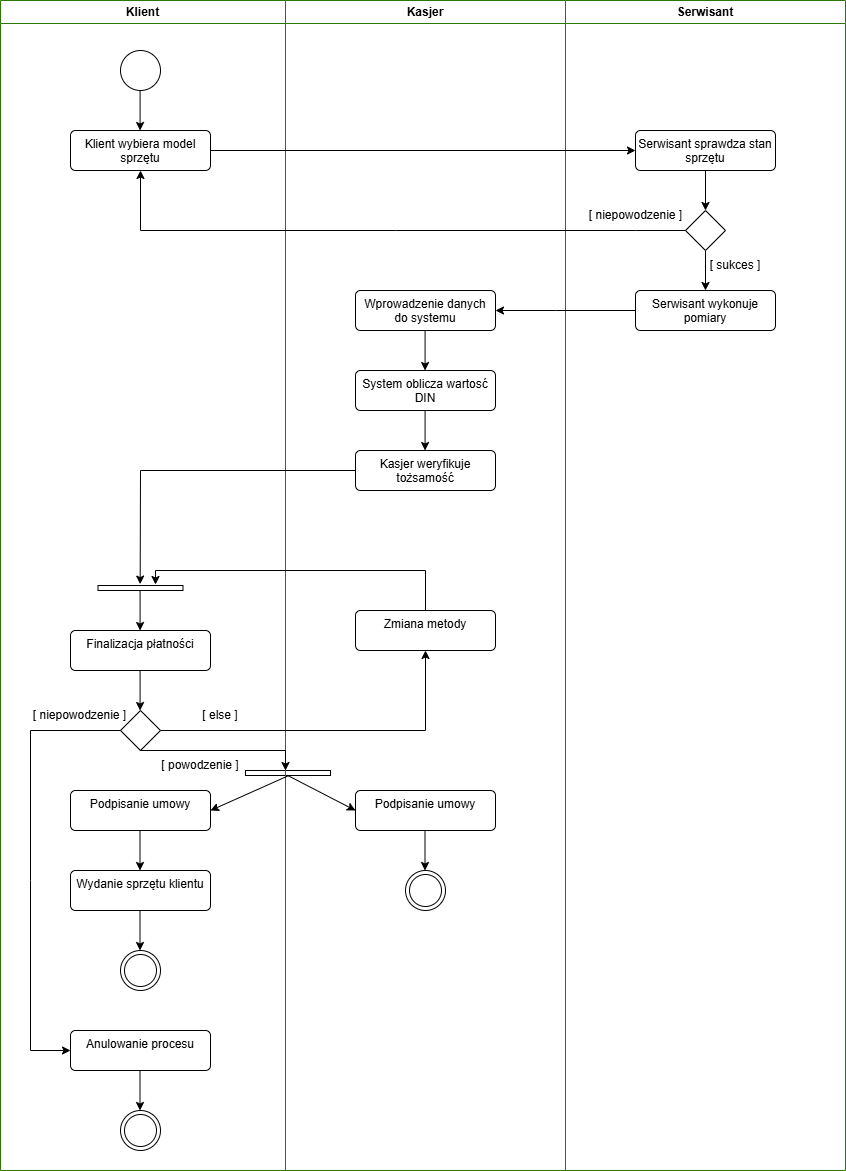

The diagram above was exported from draw.io. Its source (the exported page's mxGraphModel, read from the mxfile embedded in the PNG):
<mxGraphModel dx="2060" dy="1198" grid="1" gridSize="10" guides="1" tooltips="1" connect="1" arrows="1" fold="1" page="1" pageScale="1" pageWidth="850" pageHeight="1100" math="0" shadow="0">
  <root>
    <mxCell id="0" />
    <mxCell id="1" parent="0" />
    <mxCell id="j20r-Af4_TWPRgpKygr0-153" parent="1" style="swimlane;whiteSpace=wrap;fillColor=#FFFFFF;fontColor=light-dark(#000000,#FFFFFF);strokeColor=#2D7600;" value="Serwisant" vertex="1">
      <mxGeometry height="1170" width="280" x="1170" y="30" as="geometry" />
    </mxCell>
    <mxCell id="mQEp-fcLkTwCZAl0OP_K-7" edge="1" parent="j20r-Af4_TWPRgpKygr0-153" source="j20r-Af4_TWPRgpKygr0-5" style="edgeStyle=orthogonalEdgeStyle;rounded=0;orthogonalLoop=1;jettySize=auto;html=1;entryX=0.5;entryY=0;entryDx=0;entryDy=0;" target="mQEp-fcLkTwCZAl0OP_K-6">
      <mxGeometry relative="1" as="geometry" />
    </mxCell>
    <mxCell id="j20r-Af4_TWPRgpKygr0-5" parent="j20r-Af4_TWPRgpKygr0-153" style="html=1;align=center;verticalAlign=top;rounded=1;absoluteArcSize=1;arcSize=10;dashed=0;whiteSpace=wrap;" value="Serwisant sprawdza stan sprzętu" vertex="1">
      <mxGeometry height="40" width="140" x="70" y="130" as="geometry" />
    </mxCell>
    <mxCell id="mQEp-fcLkTwCZAl0OP_K-2" parent="j20r-Af4_TWPRgpKygr0-153" style="html=1;align=center;verticalAlign=top;rounded=1;absoluteArcSize=1;arcSize=10;dashed=0;whiteSpace=wrap;" value="Serwisant wykonuje pomiary" vertex="1">
      <mxGeometry height="40" width="140" x="70" y="290" as="geometry" />
    </mxCell>
    <mxCell id="mQEp-fcLkTwCZAl0OP_K-9" edge="1" parent="j20r-Af4_TWPRgpKygr0-153" source="mQEp-fcLkTwCZAl0OP_K-6" style="edgeStyle=orthogonalEdgeStyle;rounded=0;orthogonalLoop=1;jettySize=auto;html=1;entryX=0.5;entryY=0;entryDx=0;entryDy=0;" target="mQEp-fcLkTwCZAl0OP_K-2">
      <mxGeometry relative="1" as="geometry" />
    </mxCell>
    <mxCell id="mQEp-fcLkTwCZAl0OP_K-6" parent="j20r-Af4_TWPRgpKygr0-153" style="rhombus;fillColor=light-dark(#FFFFFF,#EDEDED);" value="" vertex="1">
      <mxGeometry height="40" width="40" x="120" y="210" as="geometry" />
    </mxCell>
    <mxCell id="mQEp-fcLkTwCZAl0OP_K-10" parent="j20r-Af4_TWPRgpKygr0-153" style="text;html=1;whiteSpace=wrap;strokeColor=none;fillColor=none;align=center;verticalAlign=middle;rounded=0;" value="[ sukces ]" vertex="1">
      <mxGeometry height="30" width="60" x="140" y="250" as="geometry" />
    </mxCell>
    <mxCell id="mQEp-fcLkTwCZAl0OP_K-15" parent="j20r-Af4_TWPRgpKygr0-153" style="text;html=1;whiteSpace=wrap;strokeColor=none;fillColor=none;align=center;verticalAlign=middle;rounded=0;" value="[ niepowodzenie&lt;span style=&quot;background-color: transparent; color: light-dark(rgb(0, 0, 0), rgb(255, 255, 255));&quot;&gt;&amp;nbsp;]&lt;/span&gt;" vertex="1">
      <mxGeometry height="30" width="99" x="21" y="200" as="geometry" />
    </mxCell>
    <mxCell id="j20r-Af4_TWPRgpKygr0-134" parent="1" style="swimlane;whiteSpace=wrap;fillColor=#FFFFFF;fontColor=light-dark(#000000,#FFFFFF);strokeColor=#2D7600;" value="Kasjer" vertex="1">
      <mxGeometry height="1170" width="280" x="890" y="30" as="geometry" />
    </mxCell>
    <mxCell id="j20r-Af4_TWPRgpKygr0-6" parent="j20r-Af4_TWPRgpKygr0-134" style="html=1;align=center;verticalAlign=top;rounded=1;absoluteArcSize=1;arcSize=10;dashed=0;whiteSpace=wrap;" value="Wprowadzenie danych do systemu" vertex="1">
      <mxGeometry height="40" width="140" x="70" y="290" as="geometry" />
    </mxCell>
    <mxCell id="j20r-Af4_TWPRgpKygr0-7" parent="j20r-Af4_TWPRgpKygr0-134" style="html=1;align=center;verticalAlign=top;rounded=1;absoluteArcSize=1;arcSize=10;dashed=0;whiteSpace=wrap;" value="System oblicza wartosć DIN" vertex="1">
      <mxGeometry height="40" width="140" x="70" y="370" as="geometry" />
    </mxCell>
    <mxCell id="j20r-Af4_TWPRgpKygr0-19" edge="1" parent="j20r-Af4_TWPRgpKygr0-134" style="endArrow=classic;html=1;rounded=0;endFill=1;startArrow=none;startFill=0;" value="">
      <mxGeometry height="50" relative="1" width="50" as="geometry">
        <mxPoint x="139.57999999999993" y="330" as="sourcePoint" />
        <mxPoint x="139.57999999999993" y="370" as="targetPoint" />
      </mxGeometry>
    </mxCell>
    <mxCell id="j20r-Af4_TWPRgpKygr0-9" parent="j20r-Af4_TWPRgpKygr0-134" style="html=1;align=center;verticalAlign=top;rounded=1;absoluteArcSize=1;arcSize=10;dashed=0;whiteSpace=wrap;" value="Kasjer weryfikuje tożsamość" vertex="1">
      <mxGeometry height="40" width="140" x="70" y="450" as="geometry" />
    </mxCell>
    <mxCell id="j20r-Af4_TWPRgpKygr0-20" edge="1" parent="j20r-Af4_TWPRgpKygr0-134" style="endArrow=classic;html=1;rounded=0;endFill=1;startArrow=none;startFill=0;" value="">
      <mxGeometry height="50" relative="1" width="50" as="geometry">
        <mxPoint x="139.57999999999993" y="410" as="sourcePoint" />
        <mxPoint x="139.57999999999993" y="450" as="targetPoint" />
      </mxGeometry>
    </mxCell>
    <mxCell id="j20r-Af4_TWPRgpKygr0-39" parent="j20r-Af4_TWPRgpKygr0-134" style="html=1;align=center;verticalAlign=top;rounded=1;absoluteArcSize=1;arcSize=10;dashed=0;whiteSpace=wrap;" value="Zmiana metody" vertex="1">
      <mxGeometry height="40" width="140" x="70" y="610" as="geometry" />
    </mxCell>
    <mxCell id="j20r-Af4_TWPRgpKygr0-180" parent="j20r-Af4_TWPRgpKygr0-134" style="html=1;align=center;verticalAlign=top;rounded=1;absoluteArcSize=1;arcSize=10;dashed=0;whiteSpace=wrap;" value="Podpisanie umowy" vertex="1">
      <mxGeometry height="40" width="140" x="70" y="790" as="geometry" />
    </mxCell>
    <mxCell id="mQEp-fcLkTwCZAl0OP_K-28" edge="1" parent="j20r-Af4_TWPRgpKygr0-134" source="j20r-Af4_TWPRgpKygr0-179" style="rounded=0;orthogonalLoop=1;jettySize=auto;html=1;exitX=0.003;exitY=0.497;exitDx=0;exitDy=0;exitPerimeter=0;entryX=0;entryY=0.5;entryDx=0;entryDy=0;" target="j20r-Af4_TWPRgpKygr0-180">
      <mxGeometry relative="1" as="geometry">
        <mxPoint x="30" y="810" as="targetPoint" />
      </mxGeometry>
    </mxCell>
    <mxCell id="j20r-Af4_TWPRgpKygr0-179" parent="j20r-Af4_TWPRgpKygr0-134" style="html=1;points=[];perimeter=orthogonalPerimeter;fillColor=#FFFFFF;rotation=90;direction=west;" value="" vertex="1">
      <mxGeometry height="85" width="5" y="730" as="geometry" />
    </mxCell>
    <mxCell id="D2Cce4mkoiGrsHN9i0G1-1" edge="1" parent="j20r-Af4_TWPRgpKygr0-134" style="endArrow=classic;html=1;rounded=0;endFill=1;startArrow=none;startFill=0;" value="">
      <mxGeometry height="50" relative="1" width="50" as="geometry">
        <mxPoint x="139.5" y="830" as="sourcePoint" />
        <mxPoint x="139.5" y="870" as="targetPoint" />
      </mxGeometry>
    </mxCell>
    <mxCell id="D2Cce4mkoiGrsHN9i0G1-2" parent="j20r-Af4_TWPRgpKygr0-134" style="ellipse;html=1;shape=endState;fillColor=light-dark(#FFFFFF,#FEFEFE);" value="" vertex="1">
      <mxGeometry height="40" width="40" x="120" y="870" as="geometry" />
    </mxCell>
    <mxCell id="j20r-Af4_TWPRgpKygr0-125" parent="1" style="swimlane;whiteSpace=wrap;fillColor=#FFFFFF;fontColor=light-dark(#000000,#FFFFFF);strokeColor=#2D7600;" value="Klient" vertex="1">
      <mxGeometry height="1170" width="285" x="605" y="30" as="geometry">
        <mxRectangle height="30" width="70" x="650" y="130" as="alternateBounds" />
      </mxGeometry>
    </mxCell>
    <mxCell id="j20r-Af4_TWPRgpKygr0-1" parent="j20r-Af4_TWPRgpKygr0-125" style="ellipse;html=1;" value="" vertex="1">
      <mxGeometry height="40" width="40" x="120" y="50" as="geometry" />
    </mxCell>
    <mxCell id="j20r-Af4_TWPRgpKygr0-4" parent="j20r-Af4_TWPRgpKygr0-125" style="html=1;align=center;verticalAlign=top;rounded=1;absoluteArcSize=1;arcSize=10;dashed=0;whiteSpace=wrap;" value="Klient wybiera model sprzętu" vertex="1">
      <mxGeometry height="40" width="140" x="70" y="130" as="geometry" />
    </mxCell>
    <mxCell id="j20r-Af4_TWPRgpKygr0-30" edge="1" parent="j20r-Af4_TWPRgpKygr0-125" style="endArrow=classic;html=1;rounded=0;endFill=1;startArrow=none;startFill=0;" value="">
      <mxGeometry height="50" relative="1" width="50" as="geometry">
        <mxPoint x="139.57999999999993" y="90" as="sourcePoint" />
        <mxPoint x="139.57999999999993" y="130" as="targetPoint" />
      </mxGeometry>
    </mxCell>
    <mxCell id="j20r-Af4_TWPRgpKygr0-10" parent="j20r-Af4_TWPRgpKygr0-125" style="html=1;align=center;verticalAlign=top;rounded=1;absoluteArcSize=1;arcSize=10;dashed=0;whiteSpace=wrap;" value="Finalizacja płatności" vertex="1">
      <mxGeometry height="40" width="140" x="70" y="630" as="geometry" />
    </mxCell>
    <mxCell id="j20r-Af4_TWPRgpKygr0-23" edge="1" parent="j20r-Af4_TWPRgpKygr0-125" style="endArrow=classic;html=1;rounded=0;endFill=1;startArrow=none;startFill=0;" value="">
      <mxGeometry height="50" relative="1" width="50" as="geometry">
        <mxPoint x="139.57999999999993" y="670" as="sourcePoint" />
        <mxPoint x="139.57999999999993" y="710" as="targetPoint" />
      </mxGeometry>
    </mxCell>
    <mxCell id="j20r-Af4_TWPRgpKygr0-165" parent="j20r-Af4_TWPRgpKygr0-125" style="rhombus;fillColor=light-dark(#FFFFFF,#EBEBEB);" value="" vertex="1">
      <mxGeometry height="40" width="40" x="120" y="710" as="geometry" />
    </mxCell>
    <mxCell id="j20r-Af4_TWPRgpKygr0-13" parent="j20r-Af4_TWPRgpKygr0-125" style="html=1;align=center;verticalAlign=top;rounded=1;absoluteArcSize=1;arcSize=10;dashed=0;whiteSpace=wrap;" value="Podpisanie umowy" vertex="1">
      <mxGeometry height="40" width="140" x="70" y="790" as="geometry" />
    </mxCell>
    <mxCell id="j20r-Af4_TWPRgpKygr0-34" parent="j20r-Af4_TWPRgpKygr0-125" style="html=1;align=center;verticalAlign=top;rounded=1;absoluteArcSize=1;arcSize=10;dashed=0;whiteSpace=wrap;" value="Wydanie sprzętu klientu" vertex="1">
      <mxGeometry height="40" width="140" x="70" y="870" as="geometry" />
    </mxCell>
    <mxCell id="j20r-Af4_TWPRgpKygr0-24" edge="1" parent="j20r-Af4_TWPRgpKygr0-125" style="endArrow=classic;html=1;rounded=0;endFill=1;startArrow=none;startFill=0;" value="">
      <mxGeometry height="50" relative="1" width="50" as="geometry">
        <mxPoint x="139.5" y="830" as="sourcePoint" />
        <mxPoint x="139.5" y="870" as="targetPoint" />
      </mxGeometry>
    </mxCell>
    <mxCell id="j20r-Af4_TWPRgpKygr0-35" edge="1" parent="j20r-Af4_TWPRgpKygr0-125" style="endArrow=classic;html=1;rounded=0;endFill=1;startArrow=none;startFill=0;" value="">
      <mxGeometry height="50" relative="1" width="50" as="geometry">
        <mxPoint x="139.5" y="910" as="sourcePoint" />
        <mxPoint x="139.5" y="950" as="targetPoint" />
      </mxGeometry>
    </mxCell>
    <mxCell id="j20r-Af4_TWPRgpKygr0-2" parent="j20r-Af4_TWPRgpKygr0-125" style="ellipse;html=1;shape=endState;fillColor=light-dark(#FFFFFF,#FEFEFE);" value="" vertex="1">
      <mxGeometry height="40" width="40" x="120" y="950" as="geometry" />
    </mxCell>
    <mxCell id="j20r-Af4_TWPRgpKygr0-3" parent="j20r-Af4_TWPRgpKygr0-125" style="ellipse;html=1;shape=endState;" value="" vertex="1">
      <mxGeometry height="40" width="40" x="120" y="1110" as="geometry" />
    </mxCell>
    <mxCell id="j20r-Af4_TWPRgpKygr0-11" parent="j20r-Af4_TWPRgpKygr0-125" style="html=1;align=center;verticalAlign=top;rounded=1;absoluteArcSize=1;arcSize=10;dashed=0;whiteSpace=wrap;" value="Anulowanie procesu" vertex="1">
      <mxGeometry height="40" width="140" x="70" y="1030" as="geometry" />
    </mxCell>
    <mxCell id="j20r-Af4_TWPRgpKygr0-25" edge="1" parent="j20r-Af4_TWPRgpKygr0-125" style="endArrow=classic;html=1;rounded=0;endFill=1;startArrow=none;startFill=0;" value="">
      <mxGeometry height="50" relative="1" width="50" as="geometry">
        <mxPoint x="139.5" y="1070" as="sourcePoint" />
        <mxPoint x="139.5" y="1110" as="targetPoint" />
      </mxGeometry>
    </mxCell>
    <mxCell id="j20r-Af4_TWPRgpKygr0-167" edge="1" parent="j20r-Af4_TWPRgpKygr0-125" style="endArrow=classic;html=1;rounded=0;endFill=1;startArrow=none;startFill=0;" value="">
      <mxGeometry height="50" relative="1" width="50" as="geometry">
        <mxPoint x="139.58000000000004" y="590" as="sourcePoint" />
        <mxPoint x="139.58000000000004" y="630" as="targetPoint" />
      </mxGeometry>
    </mxCell>
    <mxCell id="j20r-Af4_TWPRgpKygr0-36" parent="j20r-Af4_TWPRgpKygr0-125" style="text;html=1;whiteSpace=wrap;strokeColor=none;fillColor=none;align=center;verticalAlign=middle;rounded=0;" value="[ powodzenie&lt;span style=&quot;background-color: transparent; color: light-dark(rgb(0, 0, 0), rgb(255, 255, 255));&quot;&gt;&amp;nbsp;]&lt;/span&gt;" vertex="1">
      <mxGeometry height="30" width="80" x="160" y="750" as="geometry" />
    </mxCell>
    <mxCell id="j20r-Af4_TWPRgpKygr0-168" edge="1" parent="j20r-Af4_TWPRgpKygr0-125" source="j20r-Af4_TWPRgpKygr0-165" style="endArrow=classic;html=1;rounded=0;endFill=1;startArrow=none;startFill=0;entryX=0;entryY=0.5;entryDx=0;entryDy=0;exitX=0;exitY=0.5;exitDx=0;exitDy=0;" target="j20r-Af4_TWPRgpKygr0-11" value="">
      <mxGeometry height="50" relative="1" width="50" as="geometry">
        <Array as="points">
          <mxPoint x="30" y="730" />
          <mxPoint x="30" y="880" />
          <mxPoint x="30" y="1050" />
        </Array>
        <mxPoint x="60" y="990" as="sourcePoint" />
        <mxPoint x="60" y="1030" as="targetPoint" />
      </mxGeometry>
    </mxCell>
    <mxCell id="j20r-Af4_TWPRgpKygr0-41" parent="j20r-Af4_TWPRgpKygr0-125" style="text;html=1;whiteSpace=wrap;strokeColor=none;fillColor=none;align=center;verticalAlign=middle;rounded=0;" value="[ else ]" vertex="1">
      <mxGeometry height="30" width="60" x="190" y="700" as="geometry" />
    </mxCell>
    <mxCell id="j20r-Af4_TWPRgpKygr0-170" parent="j20r-Af4_TWPRgpKygr0-125" style="text;html=1;whiteSpace=wrap;strokeColor=none;fillColor=none;align=center;verticalAlign=middle;rounded=0;" value="[ niepowodzenie&lt;span style=&quot;background-color: transparent; color: light-dark(rgb(0, 0, 0), rgb(255, 255, 255));&quot;&gt;&amp;nbsp;]&lt;/span&gt;" vertex="1">
      <mxGeometry height="30" width="99" x="30" y="700" as="geometry" />
    </mxCell>
    <mxCell id="j20r-Af4_TWPRgpKygr0-166" edge="1" parent="j20r-Af4_TWPRgpKygr0-125" style="endArrow=classic;html=1;rounded=0;endFill=1;startArrow=none;startFill=0;" value="">
      <mxGeometry height="50" relative="1" width="50" as="geometry">
        <Array as="points">
          <mxPoint x="285" y="750" />
        </Array>
        <mxPoint x="139.58000000000004" y="750" as="sourcePoint" />
        <mxPoint x="285" y="770" as="targetPoint" />
      </mxGeometry>
    </mxCell>
    <mxCell id="0Sm8ATom7pMvtItQjscP-1" parent="j20r-Af4_TWPRgpKygr0-125" style="html=1;points=[];perimeter=orthogonalPerimeter;fillColor=#FFFFFF;rotation=90;direction=west;" value="" vertex="1">
      <mxGeometry height="85" width="5" x="137.5" y="545" as="geometry" />
    </mxCell>
    <mxCell id="mQEp-fcLkTwCZAl0OP_K-11" edge="1" parent="1" source="mQEp-fcLkTwCZAl0OP_K-2" style="edgeStyle=orthogonalEdgeStyle;rounded=0;orthogonalLoop=1;jettySize=auto;html=1;entryX=1;entryY=0.5;entryDx=0;entryDy=0;" target="j20r-Af4_TWPRgpKygr0-6">
      <mxGeometry relative="1" as="geometry">
        <Array as="points">
          <mxPoint x="1160" y="340" />
          <mxPoint x="1160" y="340" />
        </Array>
      </mxGeometry>
    </mxCell>
    <mxCell id="j20r-Af4_TWPRgpKygr0-178" edge="1" parent="1" source="mQEp-fcLkTwCZAl0OP_K-6" style="endArrow=classic;html=1;rounded=0;endFill=1;startArrow=none;startFill=0;entryX=0.5;entryY=1;entryDx=0;entryDy=0;exitX=0;exitY=0.5;exitDx=0;exitDy=0;" target="j20r-Af4_TWPRgpKygr0-4" value="">
      <mxGeometry height="50" relative="1" width="50" as="geometry">
        <Array as="points">
          <mxPoint x="1240" y="260" />
          <mxPoint x="1000" y="260" />
          <mxPoint x="745" y="260" />
        </Array>
        <mxPoint x="1040" y="220" as="sourcePoint" />
        <mxPoint x="1040" y="260" as="targetPoint" />
      </mxGeometry>
    </mxCell>
    <mxCell id="j20r-Af4_TWPRgpKygr0-164" edge="1" parent="1" source="j20r-Af4_TWPRgpKygr0-9" style="endArrow=classic;html=1;rounded=0;endFill=1;startArrow=none;startFill=0;exitX=0;exitY=0.5;exitDx=0;exitDy=0;entryX=1.28;entryY=0.496;entryDx=0;entryDy=0;entryPerimeter=0;" target="0Sm8ATom7pMvtItQjscP-1" value="">
      <mxGeometry height="50" relative="1" width="50" as="geometry">
        <Array as="points">
          <mxPoint x="745" y="500" />
        </Array>
        <mxPoint x="950" y="500" as="sourcePoint" />
        <mxPoint x="745" y="610" as="targetPoint" />
      </mxGeometry>
    </mxCell>
    <mxCell id="j20r-Af4_TWPRgpKygr0-177" edge="1" parent="1" source="j20r-Af4_TWPRgpKygr0-39" style="endArrow=classic;html=1;rounded=0;endFill=1;startArrow=none;startFill=0;exitX=0.5;exitY=0;exitDx=0;exitDy=0;" value="">
      <mxGeometry height="50" relative="1" width="50" as="geometry">
        <Array as="points">
          <mxPoint x="1030" y="600" />
          <mxPoint x="760" y="600" />
        </Array>
        <mxPoint x="950" y="600" as="sourcePoint" />
        <mxPoint x="760" y="614" as="targetPoint" />
      </mxGeometry>
    </mxCell>
    <mxCell id="j20r-Af4_TWPRgpKygr0-32" edge="1" parent="1" source="j20r-Af4_TWPRgpKygr0-165" style="endArrow=classic;html=1;rounded=0;endFill=1;startArrow=none;startFill=0;exitX=1;exitY=0.5;exitDx=0;exitDy=0;entryX=0.5;entryY=1;entryDx=0;entryDy=0;" target="j20r-Af4_TWPRgpKygr0-39" value=" ">
      <mxGeometry height="50" relative="1" width="50" as="geometry">
        <Array as="points">
          <mxPoint x="1030" y="760" />
        </Array>
        <mxPoint x="920" y="650" as="sourcePoint" />
        <mxPoint x="920" y="690" as="targetPoint" />
      </mxGeometry>
    </mxCell>
    <mxCell id="mQEp-fcLkTwCZAl0OP_K-8" edge="1" parent="1" source="j20r-Af4_TWPRgpKygr0-4" style="edgeStyle=orthogonalEdgeStyle;rounded=0;orthogonalLoop=1;jettySize=auto;html=1;entryX=0;entryY=0.5;entryDx=0;entryDy=0;" target="j20r-Af4_TWPRgpKygr0-5">
      <mxGeometry relative="1" as="geometry" />
    </mxCell>
    <mxCell id="mQEp-fcLkTwCZAl0OP_K-27" edge="1" parent="1" source="j20r-Af4_TWPRgpKygr0-179" style="rounded=0;orthogonalLoop=1;jettySize=auto;html=1;exitX=0.003;exitY=0.511;exitDx=0;exitDy=0;exitPerimeter=0;entryX=1;entryY=0.5;entryDx=0;entryDy=0;" target="j20r-Af4_TWPRgpKygr0-13">
      <mxGeometry relative="1" as="geometry">
        <mxPoint x="860" y="840.7352941176471" as="targetPoint" />
      </mxGeometry>
    </mxCell>
  </root>
</mxGraphModel>